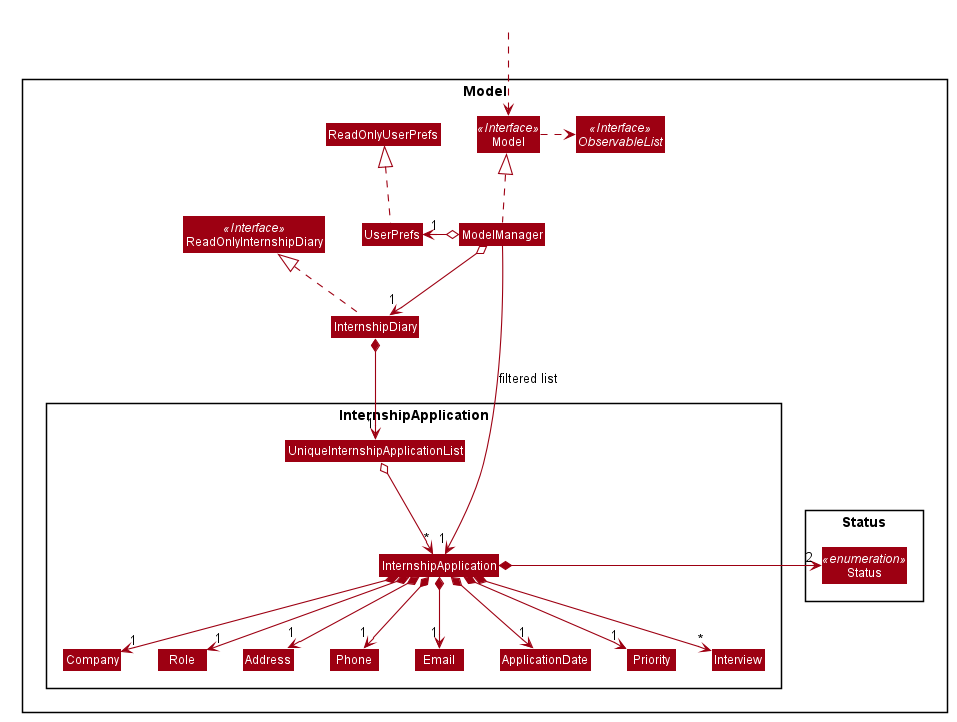

The diagram above was rendered by PlantUML. Its source (embedded in the PNG):
@startuml









skinparam BackgroundColor #FFFFFFF

skinparam Shadowing false

skinparam Class {
    FontColor #FFFFFF
    BorderThickness 1
    BorderColor #FFFFFF
    StereotypeFontColor #FFFFFF
    FontName Arial
}

skinparam Actor {
    BorderColor #000000
    Color #000000
    FontName Arial
}

skinparam Sequence {
    MessageAlign center
    BoxFontSize 15
    BoxPadding 0
    BoxFontColor #FFFFFF
    FontName Arial
}

skinparam Participant {
    FontColor #FFFFFFF
    Padding 20
}

skinparam MinClassWidth 50
skinparam ParticipantPadding 10
skinparam Shadowing false
skinparam DefaultTextAlignment center
skinparam packageStyle Rectangle

hide footbox
hide members
hide circle
skinparam arrowThickness 1.1
skinparam arrowColor #9D0012
skinparam classBackgroundColor #9D0012

Package Model <<Rectangle>>{
Interface ReadOnlyInternshipDiary <<Interface>>
Interface Model <<Interface>>
Interface ObservableList <<Interface>>
Class InternshipDiary
Class ReadOnlyInternshipDiary
Class Model
Class ModelManager
Class UserPrefs
Class ReadOnlyUserPrefs

Package InternshipApplication {
Class InternshipApplication
Class Address
Class Email
Class Role
Class Phone
Class Company
Class ApplicationDate
Class UniqueInternshipApplicationList
Class Priority
Class Interview
}

Package Status {
Class Status <<enumeration>>
}
}

Class HiddenOutside #FFFFFF
HiddenOutside ..> Model

InternshipDiary .up.|> ReadOnlyInternshipDiary

ModelManager .up.|> Model
Model .right.> ObservableList
ModelManager o--> "1" InternshipDiary
ModelManager o-left-> "1" UserPrefs
UserPrefs .up.|> ReadOnlyUserPrefs

InternshipDiary *--> "1" UniqueInternshipApplicationList
UniqueInternshipApplicationList o--> "*" InternshipApplication
InternshipApplication *--> "1" Company
InternshipApplication *--> "1" Role
InternshipApplication *--> "1" Address
InternshipApplication *--> "1" Phone
InternshipApplication *--> "1" Email
InternshipApplication *--> "1" ApplicationDate
InternshipApplication *--> "1" Priority
InternshipApplication *--> "*" Interview
InternshipApplication *-> "2" Status

Company -[hidden]right-> Role
Role -[hidden]right-> Address
Address -[hidden]right-> Phone
Phone -[hidden]right-> Email

ModelManager -->"1" InternshipApplication : filtered list
@enduml